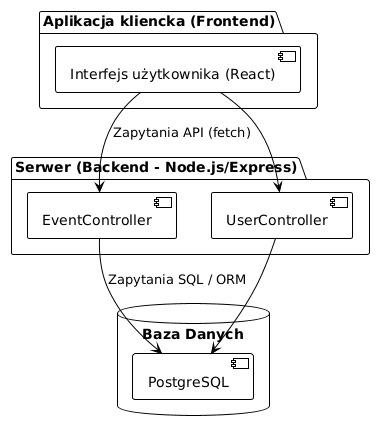

The diagram above was rendered by PlantUML. Its source (embedded in the PNG):
@startuml
!theme plain

package "Aplikacja kliencka (Frontend)" {
    [Interfejs użytkownika (React)] as UI
}

package "Serwer (Backend - Node.js/Express)" {
    [EventController] as EvCtrl
    [UserController] as UserCtrl
}

database "Baza Danych" {
    [PostgreSQL] as DB
}

UI --> EvCtrl : Zapytania API (fetch)
UI --> UserCtrl

EvCtrl --> DB : Zapytania SQL / ORM
UserCtrl --> DB
@enduml